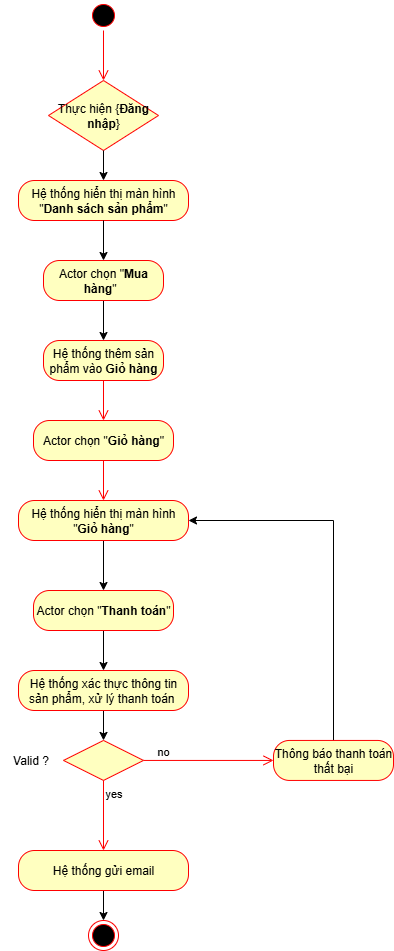

The diagram above was exported from draw.io. Its source (the exported page's mxGraphModel, read from the mxfile embedded in the PNG):
<mxGraphModel dx="2253" dy="701" grid="1" gridSize="10" guides="1" tooltips="1" connect="1" arrows="1" fold="1" page="1" pageScale="1" pageWidth="827" pageHeight="800" math="0" shadow="0">
  <root>
    <mxCell id="0" />
    <mxCell id="1" parent="0" />
    <mxCell id="B1o7YJiXturBcXujDMp1-1" value="" style="ellipse;html=1;shape=startState;fillColor=#000000;strokeColor=#ff0000;" parent="1" vertex="1">
      <mxGeometry x="-355" y="50" width="30" height="30" as="geometry" />
    </mxCell>
    <mxCell id="B1o7YJiXturBcXujDMp1-2" value="" style="edgeStyle=orthogonalEdgeStyle;html=1;verticalAlign=bottom;endArrow=open;endSize=8;strokeColor=#ff0000;rounded=0;" parent="1" source="B1o7YJiXturBcXujDMp1-1" target="B1o7YJiXturBcXujDMp1-5" edge="1">
      <mxGeometry relative="1" as="geometry">
        <mxPoint x="-345" y="140" as="targetPoint" />
      </mxGeometry>
    </mxCell>
    <mxCell id="B1o7YJiXturBcXujDMp1-12" style="edgeStyle=orthogonalEdgeStyle;rounded=0;orthogonalLoop=1;jettySize=auto;html=1;" parent="1" source="xCkzq1ouBM9at_aWM2Jx-1" target="B1o7YJiXturBcXujDMp1-10" edge="1">
      <mxGeometry relative="1" as="geometry">
        <mxPoint x="-160" y="350" as="sourcePoint" />
      </mxGeometry>
    </mxCell>
    <mxCell id="B1o7YJiXturBcXujDMp1-3" value="Hệ thống hiển thị màn hình &quot;&lt;b&gt;Danh sách sản phẩm&lt;/b&gt;&quot;" style="rounded=1;whiteSpace=wrap;html=1;arcSize=40;fontColor=#000000;fillColor=#ffffc0;strokeColor=#ff0000;" parent="1" vertex="1">
      <mxGeometry x="-425" y="230" width="170" height="40" as="geometry" />
    </mxCell>
    <mxCell id="B1o7YJiXturBcXujDMp1-5" value="Thực hiện {&lt;b&gt;Đăng nhập&lt;/b&gt;}" style="rhombus;whiteSpace=wrap;html=1;fontColor=#000000;fillColor=#ffffc0;strokeColor=#ff0000;" parent="1" vertex="1">
      <mxGeometry x="-395" y="130" width="110" height="70" as="geometry" />
    </mxCell>
    <mxCell id="B1o7YJiXturBcXujDMp1-9" style="rounded=0;orthogonalLoop=1;jettySize=auto;html=1;" parent="1" source="B1o7YJiXturBcXujDMp1-5" target="B1o7YJiXturBcXujDMp1-3" edge="1">
      <mxGeometry relative="1" as="geometry" />
    </mxCell>
    <mxCell id="B1o7YJiXturBcXujDMp1-10" value="Hệ thống thêm sản phẩm vào &lt;b&gt;Giỏ hàng&lt;/b&gt;" style="rounded=1;whiteSpace=wrap;html=1;arcSize=40;fontColor=#000000;fillColor=#ffffc0;strokeColor=#ff0000;" parent="1" vertex="1">
      <mxGeometry x="-400" y="390" width="120" height="40" as="geometry" />
    </mxCell>
    <mxCell id="B1o7YJiXturBcXujDMp1-11" value="" style="edgeStyle=orthogonalEdgeStyle;html=1;verticalAlign=bottom;endArrow=open;endSize=8;strokeColor=#ff0000;rounded=0;" parent="1" source="B1o7YJiXturBcXujDMp1-10" target="B1o7YJiXturBcXujDMp1-19" edge="1">
      <mxGeometry relative="1" as="geometry">
        <mxPoint x="-340" y="480" as="targetPoint" />
      </mxGeometry>
    </mxCell>
    <mxCell id="B1o7YJiXturBcXujDMp1-19" value="Actor chọn &quot;&lt;b&gt;Giỏ hàng&lt;/b&gt;&quot;" style="rounded=1;whiteSpace=wrap;html=1;arcSize=40;fontColor=#000000;fillColor=#ffffc0;strokeColor=#ff0000;" parent="1" vertex="1">
      <mxGeometry x="-410" y="470" width="140" height="40" as="geometry" />
    </mxCell>
    <mxCell id="B1o7YJiXturBcXujDMp1-20" value="" style="edgeStyle=orthogonalEdgeStyle;html=1;verticalAlign=bottom;endArrow=open;endSize=8;strokeColor=#ff0000;rounded=0;" parent="1" source="B1o7YJiXturBcXujDMp1-19" target="xCkzq1ouBM9at_aWM2Jx-4" edge="1">
      <mxGeometry relative="1" as="geometry">
        <mxPoint x="-340" y="690" as="targetPoint" />
      </mxGeometry>
    </mxCell>
    <mxCell id="xCkzq1ouBM9at_aWM2Jx-1" value="Actor chọn &quot;&lt;b&gt;Mua hàng&lt;/b&gt;&quot;&amp;nbsp;&amp;nbsp;" style="rounded=1;whiteSpace=wrap;html=1;arcSize=40;fontColor=#000000;fillColor=#ffffc0;strokeColor=#ff0000;" parent="1" vertex="1">
      <mxGeometry x="-400" y="310" width="120" height="40" as="geometry" />
    </mxCell>
    <mxCell id="xCkzq1ouBM9at_aWM2Jx-2" style="edgeStyle=orthogonalEdgeStyle;rounded=0;orthogonalLoop=1;jettySize=auto;html=1;" parent="1" source="B1o7YJiXturBcXujDMp1-3" target="xCkzq1ouBM9at_aWM2Jx-1" edge="1">
      <mxGeometry relative="1" as="geometry">
        <mxPoint x="-120" y="230" as="sourcePoint" />
      </mxGeometry>
    </mxCell>
    <mxCell id="xCkzq1ouBM9at_aWM2Jx-28" style="edgeStyle=orthogonalEdgeStyle;rounded=0;orthogonalLoop=1;jettySize=auto;html=1;" parent="1" source="xCkzq1ouBM9at_aWM2Jx-4" target="xCkzq1ouBM9at_aWM2Jx-6" edge="1">
      <mxGeometry relative="1" as="geometry" />
    </mxCell>
    <mxCell id="xCkzq1ouBM9at_aWM2Jx-4" value="Hệ thống hiển thị màn hình &quot;&lt;b&gt;Giỏ hàng&lt;/b&gt;&quot;" style="rounded=1;whiteSpace=wrap;html=1;arcSize=40;fontColor=#000000;fillColor=#ffffc0;strokeColor=#ff0000;" parent="1" vertex="1">
      <mxGeometry x="-425" y="550" width="170" height="40" as="geometry" />
    </mxCell>
    <mxCell id="xCkzq1ouBM9at_aWM2Jx-27" style="edgeStyle=orthogonalEdgeStyle;rounded=0;orthogonalLoop=1;jettySize=auto;html=1;" parent="1" source="xCkzq1ouBM9at_aWM2Jx-6" target="xCkzq1ouBM9at_aWM2Jx-7" edge="1">
      <mxGeometry relative="1" as="geometry" />
    </mxCell>
    <mxCell id="xCkzq1ouBM9at_aWM2Jx-6" value="Actor chọn &quot;&lt;b&gt;Thanh toán&lt;/b&gt;&quot;" style="rounded=1;whiteSpace=wrap;html=1;arcSize=40;fontColor=#000000;fillColor=#ffffc0;strokeColor=#ff0000;" parent="1" vertex="1">
      <mxGeometry x="-410" y="640" width="140" height="40" as="geometry" />
    </mxCell>
    <mxCell id="xCkzq1ouBM9at_aWM2Jx-26" style="edgeStyle=orthogonalEdgeStyle;rounded=0;orthogonalLoop=1;jettySize=auto;html=1;" parent="1" source="xCkzq1ouBM9at_aWM2Jx-7" target="xCkzq1ouBM9at_aWM2Jx-17" edge="1">
      <mxGeometry relative="1" as="geometry" />
    </mxCell>
    <mxCell id="xCkzq1ouBM9at_aWM2Jx-7" value="Hệ thống xác thực thông tin sản phẩm, xử lý thanh toán&amp;nbsp;" style="rounded=1;whiteSpace=wrap;html=1;arcSize=40;fontColor=#000000;fillColor=#ffffc0;strokeColor=#ff0000;" parent="1" vertex="1">
      <mxGeometry x="-425" y="720" width="170" height="40" as="geometry" />
    </mxCell>
    <mxCell id="xCkzq1ouBM9at_aWM2Jx-12" value="no" style="edgeStyle=orthogonalEdgeStyle;html=1;align=left;verticalAlign=bottom;endArrow=open;endSize=8;strokeColor=#ff0000;rounded=0;" parent="1" source="xCkzq1ouBM9at_aWM2Jx-17" target="xCkzq1ouBM9at_aWM2Jx-29" edge="1">
      <mxGeometry x="-0.8154" relative="1" as="geometry">
        <mxPoint x="-109.94117647058829" y="709.94" as="targetPoint" />
        <Array as="points" />
        <mxPoint x="-219.9677419354839" y="809.9238709677418" as="sourcePoint" />
        <mxPoint as="offset" />
      </mxGeometry>
    </mxCell>
    <mxCell id="xCkzq1ouBM9at_aWM2Jx-17" value="" style="rhombus;whiteSpace=wrap;html=1;fontColor=#000000;fillColor=#ffffc0;strokeColor=#ff0000;" parent="1" vertex="1">
      <mxGeometry x="-380" y="789.94" width="80" height="40" as="geometry" />
    </mxCell>
    <mxCell id="xCkzq1ouBM9at_aWM2Jx-18" value="yes" style="edgeStyle=orthogonalEdgeStyle;html=1;align=left;verticalAlign=top;endArrow=open;endSize=8;strokeColor=#ff0000;rounded=0;" parent="1" source="xCkzq1ouBM9at_aWM2Jx-17" target="xCkzq1ouBM9at_aWM2Jx-21" edge="1">
      <mxGeometry x="-1" relative="1" as="geometry">
        <mxPoint x="-300" y="890" as="targetPoint" />
      </mxGeometry>
    </mxCell>
    <mxCell id="xCkzq1ouBM9at_aWM2Jx-19" value="Valid ?" style="text;html=1;align=center;verticalAlign=middle;resizable=0;points=[];autosize=1;strokeColor=none;fillColor=none;" parent="1" vertex="1">
      <mxGeometry x="-443" y="794.94" width="60" height="30" as="geometry" />
    </mxCell>
    <mxCell id="xCkzq1ouBM9at_aWM2Jx-24" style="edgeStyle=orthogonalEdgeStyle;rounded=0;orthogonalLoop=1;jettySize=auto;html=1;" parent="1" source="xCkzq1ouBM9at_aWM2Jx-21" target="xCkzq1ouBM9at_aWM2Jx-23" edge="1">
      <mxGeometry relative="1" as="geometry" />
    </mxCell>
    <mxCell id="xCkzq1ouBM9at_aWM2Jx-21" value="Hệ thống gửi email" style="rounded=1;whiteSpace=wrap;html=1;arcSize=40;fontColor=#000000;fillColor=#ffffc0;strokeColor=#ff0000;" parent="1" vertex="1">
      <mxGeometry x="-425" y="900" width="170" height="40" as="geometry" />
    </mxCell>
    <mxCell id="xCkzq1ouBM9at_aWM2Jx-23" value="" style="ellipse;html=1;shape=endState;fillColor=#000000;strokeColor=#ff0000;" parent="1" vertex="1">
      <mxGeometry x="-355" y="970" width="30" height="30" as="geometry" />
    </mxCell>
    <mxCell id="xCkzq1ouBM9at_aWM2Jx-32" style="edgeStyle=orthogonalEdgeStyle;rounded=0;orthogonalLoop=1;jettySize=auto;html=1;" parent="1" source="xCkzq1ouBM9at_aWM2Jx-29" target="xCkzq1ouBM9at_aWM2Jx-4" edge="1">
      <mxGeometry relative="1" as="geometry">
        <Array as="points">
          <mxPoint x="-110" y="570" />
        </Array>
      </mxGeometry>
    </mxCell>
    <mxCell id="xCkzq1ouBM9at_aWM2Jx-29" value="Thông báo thanh toán thất bại" style="rounded=1;whiteSpace=wrap;html=1;arcSize=40;fontColor=#000000;fillColor=#ffffc0;strokeColor=#ff0000;" parent="1" vertex="1">
      <mxGeometry x="-170" y="789.94" width="120" height="40" as="geometry" />
    </mxCell>
  </root>
</mxGraphModel>